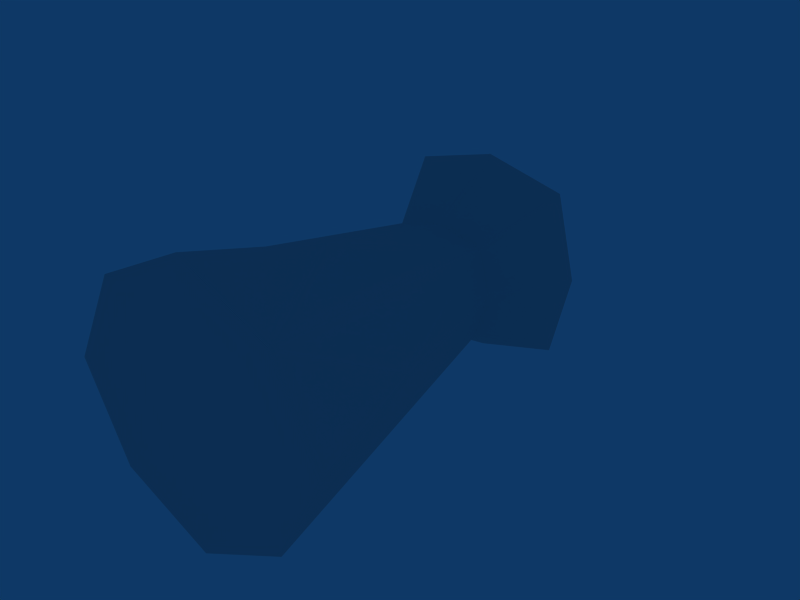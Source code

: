 # Source: tower001.blend  (saved by Blender 2.48.1; exported with 4.5.12 LTS)
import bpy
from mathutils import Matrix  # noqa: F401  (used for matrix-valued properties, if any)

bpy.ops.wm.read_factory_settings(use_empty=True)
scene = bpy.context.scene
scene.name = 'Scene'

# ---- collections
col_collection_1 = bpy.data.collections.new('Collection 1'); scene.collection.children.link(col_collection_1)

# ---- materials (node trees are filled in below, after node groups)
mat_material_001 = bpy.data.materials.new('Material.001')
mat_material_001.alpha_threshold = 0.0
mat_material_001.roughness = 0.5
mat_material_001.line_color = (0.0, 0.0, 0.0, 1.0)

# ---- material node trees

# ---- world
world_world = bpy.data.worlds.new('World'); scene.world = world_world
world_world.color = (0.05656, 0.2208, 0.4)
world_world.use_sun_shadow = False
world_world.sun_shadow_jitter_overblur = 0.0
world_world.cycles.sampling_method = 'MANUAL'
world_world.cycles.sample_map_resolution = 256

# ---- meshes
me_cube = bpy.data.meshes.new('Cube')
me_cube.from_pydata([(1.0, 5.773, -1.0), (2.005, -1.0, -2.005), (-2.005, -1.0, -2.005), (-1.0, 5.773, -1.0), (1.0, 5.773, 1.0), (2.005, -1.0, 2.005), (-2.005, -1.0, 2.005), (-1.0, 5.773, 1.0), (0.0, -1.0, -3.005), (1.503, 2.387, -1.503), (0.0, 5.773, -1.25), (-1.503, 2.387, -1.503), (1.503, 2.387, 1.503), (0.0, -1.0, 3.005), (-1.503, 2.387, 1.503), (0.0, 5.773, 1.25), (3.005, -1.0, 0.0), (1.25, 5.773, 0.0), (-3.005, -1.0, 0.0), (-1.25, 5.773, 0.0), (0.0, 2.387, -2.003), (0.0, 2.387, 2.003), (2.003, 2.387, 0.0), (-2.384e-07, -1.0, 0.0), (-2.003, 2.387, 0.0), (2.235e-07, 5.773, 0.0), (2.21, 7.5, 0.0), (-8.58e-08, 7.5, 2.301), (-2.21, 7.5, 0.0), (-8.58e-08, 7.5, -2.301), (1.768, 7.5, 1.841), (-1.768, 7.5, 1.841), (-1.768, 7.5, -1.841), (1.768, 7.5, -1.841), (0.0, 10.0, 0.0)], [(25, 34)], [(26, 33, 30), (27, 30, 33), (27, 33, 31), (28, 31, 33), (28, 33, 32), (29, 32, 33), (26, 30, 34), (26, 34, 33), (29, 33, 34), (29, 34, 32), (28, 32, 34), (28, 34, 31), (27, 31, 34), (27, 34, 30), (0, 33, 26), (0, 26, 17), (4, 17, 26), (4, 26, 30), (4, 30, 27), (4, 27, 15), (7, 15, 27), (7, 27, 31), (7, 31, 28), (7, 28, 19), (3, 19, 28), (3, 28, 32), (3, 32, 29), (3, 29, 10), (0, 10, 29), (0, 29, 33), (15, 25, 7), (25, 19, 7), (25, 10, 3), (25, 3, 19), (4, 17, 25), (4, 25, 15), (17, 0, 25), (0, 10, 25), (11, 24, 3), (24, 19, 3), (24, 14, 7), (24, 7, 19), (2, 18, 24), (2, 24, 11), (18, 6, 24), (6, 14, 24), (8, 23, 2), (23, 18, 2), (23, 13, 6), (23, 6, 18), (1, 16, 23), (1, 23, 8), (16, 5, 23), (5, 13, 23), (9, 22, 1), (22, 16, 1), (22, 12, 5), (22, 5, 16), (0, 17, 22), (0, 22, 9), (17, 4, 22), (4, 12, 22), (12, 21, 5), (21, 13, 5), (21, 14, 6), (21, 6, 13), (4, 15, 21), (4, 21, 12), (15, 7, 21), (7, 14, 21), (10, 20, 3), (20, 11, 3), (20, 8, 2), (20, 2, 11), (0, 9, 20), (0, 20, 10), (9, 1, 20), (1, 8, 20)])
_uv = me_cube.uv_layers.new(name='UVTex')
_uv.uv.foreach_set('vector', [0.249, 0.498, 0.4932, 0.5146, 0.007812, 0.5215, 0.0, 1.0, 0.0, 0.0, 1.0, 0.0, 0.0, 1.0, 0.0, 0.0, 1.0, 0.0, 0.0, 1.0, 0.0, 0.0, 1.0, 0.0, 0.0, 1.0, 0.0, 0.0, 1.0, 0.0, 0.2471, 0.5303, 0.4941, 0.5303, 0.0, 0.5332, 0.249, 0.498, 0.007812, 0.5215, 0.2539, 1.0, 0.249, 0.498, 0.2539, 1.0, 0.4932, 0.5146, 0.2471, 0.5303, 0.0, 0.5332, 0.251, 1.0, 0.2471, 0.5303, 0.251, 1.0, 0.4941, 0.5303, 0.251, 0.5059, 0.0, 0.5127, 0.2656, 1.0, 0.251, 0.5059, 0.2656, 1.0, 0.5039, 0.5107, 0.248, 0.5176, 0.00293, 0.5371, 0.251, 0.998, 0.248, 0.5176, 0.251, 0.998, 0.4932, 0.5371, 0.4961, 0.0, 1.0, 0.0, 1.0, 0.498, 0.4961, 0.0, 1.0, 0.498, 0.5, 0.5, 0.4961, 0.0, 1.0, 0.0, 1.0, 0.5, 0.4961, 0.0, 1.0, 0.5, 0.498, 0.5, 0.5039, 0.0, 1.0, 0.0, 1.0, 0.5039, 0.5039, 0.0, 1.0, 0.5039, 0.502, 0.5, 0.502, 0.0, 1.0, 0.0, 1.0, 0.502, 0.502, 0.0, 1.0, 0.502, 0.502, 0.502, 1.0, 0.0, 1.0, 0.498, 0.5, 0.498, 1.0, 0.0, 0.5, 0.498, 0.502, 0.0, 0.5, 0.0, 1.0, 0.0, 1.0, 0.5, 0.5, 0.0, 1.0, 0.5, 0.5, 0.502, 0.5039, 0.0, 1.0, 0.0, 1.0, 0.502, 0.5039, 0.0, 1.0, 0.502, 0.5039, 0.502, 0.502, 0.0, 1.0, 0.0, 1.0, 0.5039, 0.502, 0.0, 1.0, 0.5039, 0.5, 0.498, 0.0, 0.0, 1.0, 0.0, 0.0, 1.0, 1.0, 0.0, 1.0, 1.0, 0.0, 1.0, 0.0, 0.0, 1.0, 0.0, 1.0, 1.0, 0.0, 0.0, 1.0, 1.0, 0.0, 1.0, 0.0, 0.0, 1.0, 0.0, 1.0, 1.0, 0.0, 0.0, 1.0, 1.0, 0.0, 1.0, 0.0, 0.0, 1.0, 0.0, 0.0, 1.0, 1.0, 0.0, 1.0, 1.0, 0.0, 1.0, 0.502, 0.499, 0.0, 0.502, 0.501, 0.0, 0.0, 0.502, 0.0, 0.0, 0.501, 0.0, 0.502, 0.498, 0.0, 0.5, 0.0, 0.0, 0.502, 0.498, 0.0, 0.0, 0.5039, 0.0, 1.0, 0.5059, 0.5045, 0.5056, 0.5032, 1.0, 1.0, 0.5059, 0.5032, 1.0, 1.0, 1.0, 0.5064, 0.5056, 1.0, 0.5056, 0.5032, 1.0, 1.0, 0.5056, 1.0, 1.0, 0.5032, 1.0, 0.7142, 0.5018, 0.7204, 0.4958, 0.4447, 0.504, 0.7204, 0.4958, 0.2317, 0.3702, 0.4447, 0.504, 0.7204, 0.4958, 0.7267, 0.4899, 0.453, 0.4961, 0.7204, 0.4958, 0.453, 0.4961, 0.2317, 0.3702, 0.9879, 0.4956, 0.897, 0.3576, 0.7204, 0.4958, 0.9879, 0.4956, 0.7204, 0.4958, 0.7142, 0.5018, 0.897, 0.3576, 0.9962, 0.4877, 0.7204, 0.4958, 0.9962, 0.4877, 0.7267, 0.4899, 0.7204, 0.4958, 0.5038, 1.0, 1.0, 1.0, 0.5072, 0.5019, 1.0, 1.0, 1.0, 0.4987, 0.5072, 0.5019, 0.5041, 1.0, 1.0, 1.0, 1.0, 0.5003, 0.5041, 1.0, 1.0, 0.5003, 0.506, 0.4987, 0.502, 0.502, 0.0, 0.5, -2.92e-09, 0.0, 0.502, 0.502, -2.92e-09, 0.0, 0.5039, 0.0, 0.5, 0.5, 0.0, 0.498, 0.5059, 0.0, 0.0, 0.498, -2.33e-10, 0.0, 0.5059, 0.0, 1.0, 1.0, 0.5041, 0.9979, 1.0, 0.5003, 0.5041, 0.9979, 0.506, 0.5003, 1.0, 0.5003, 1.0, 1.0, 0.5092, 1.0, 0.5026, 0.5037, 1.0, 1.0, 0.5026, 0.5037, 1.0, 0.5071, -7.451e-09, -1.397e-09, 0.498, 0.0, 0.5, 0.5, -7.451e-09, -1.397e-09, 0.5, 0.5, 0.0, 0.5, 0.4987, 0.4996, 1.863e-09, 0.4996, 0.5006, 0.0, 1.863e-09, 0.4996, -1.863e-09, 0.0, 0.5006, 0.0, 0.0, 0.498, 0.0005494, 0.007629, 0.5, 0.498, 0.0005494, 0.007629, 0.5, 0.0, 0.5, 0.498, 1.0, 1.0, 1.0, 0.5018, 0.5038, 0.5021, 1.0, 1.0, 0.5038, 0.5021, 0.5068, 1.0, 0.0, 0.4961, 0.0, 0.0, 0.5059, 0.0, 0.0, 0.4961, 0.5059, 0.0, 0.5039, 0.498, 1.0, 1.0, 1.0, 0.5013, 0.5033, 1.0, 1.0, 0.5013, 0.5044, 0.4999, 0.5033, 1.0])
me_cube.materials.append(mat_material_001)
me_cube.use_remesh_preserve_volume = False
me_cube.use_remesh_preserve_attributes = False
me_cube.use_mirror_vertex_groups = False
me_cube.update()

# ---- objects
ob_cube = bpy.data.objects.new('Cube', me_cube)

# ---- transforms, parenting, visibility, modifiers, constraints
ob_cube.location = (0.0, 0.5, 0.0)
ob_cube.scale = (0.5, 0.5, 0.5)
ob_cube.lock_rotations_4d = False
ob_cube.empty_display_type = 'ARROWS'
ob_cube.lineart.crease_threshold = 0.0

# ---- collection membership
col_collection_1.objects.link(ob_cube)

# ---- scene / render settings (as saved in the file)
scene.frame_start = 1; scene.frame_end = 250; scene.frame_set(250)
scene.render.engine = 'BLENDER_EEVEE_NEXT'
scene.render.image_settings.file_format = 'JPEG'
scene.render.image_settings.color_mode = 'RGB'
scene.render.image_settings.compression = 90
scene.render.resolution_x = 800
scene.render.resolution_y = 600
scene.render.pixel_aspect_x = 100.0
scene.render.pixel_aspect_y = 100.0
scene.render.fps = 25
scene.render.dither_intensity = 0.0
scene.render.use_compositing = False
scene.render.use_sequencer = False
scene.render.bake_margin = 2
scene.render.bake_bias = 0.0
scene.render.use_stamp_time = False
scene.render.use_stamp_date = False
scene.render.use_stamp_frame = False
scene.render.use_stamp_camera = False
scene.render.use_stamp_scene = False
scene.render.use_stamp_filename = False
scene.render.use_stamp_render_time = False
scene.render.stamp_font_size = 0
scene.cycles.use_denoising = False
scene.cycles.samples = 10
scene.cycles.sampling_pattern = 'TABULATED_SOBOL'
scene.cycles.light_sampling_threshold = 0.0
scene.cycles.use_adaptive_sampling = False
scene.cycles.use_light_tree = False
scene.cycles.blur_glossy = 0.0
scene.cycles.volume_bounces = 1
scene.cycles.pixel_filter_type = 'GAUSSIAN'
scene.cycles.sample_clamp_indirect = 0.0
scene.view_settings.view_transform = 'Raw'
bpy.context.view_layer.update()

# ---- added for rendering (the .blend has no active camera): camera
cam_auto = bpy.data.cameras.new('AutoCamera')
cam_auto.lens = 50.0
cam_auto.sensor_width = 36.0
cam_auto.clip_end = 1000.0
ob_auto_camera = bpy.data.objects.new('AutoCamera', cam_auto)
scene.collection.objects.link(ob_auto_camera)
ob_auto_camera.location = (6.43081, -4.96698, 5.14465)
ob_auto_camera.rotation_euler = (1.09748, -7.21219e-08, 0.694738)
scene.camera = ob_auto_camera
bpy.context.view_layer.update()
